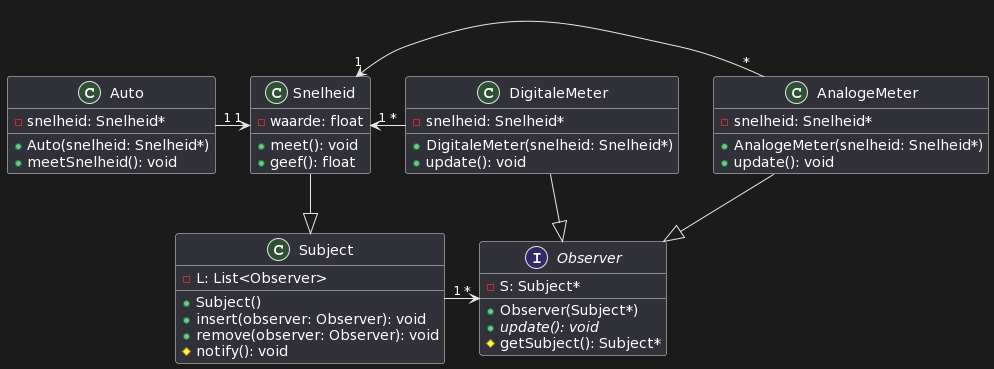

The diagram above was rendered by PlantUML. Its source (embedded in the PNG):
@startuml
interface Observer {
    -S: Subject*
    +Observer(Subject*)
    {abstract} +update(): void
    #getSubject(): Subject*
}

class Subject {
    -L: List<Observer>
    +Subject()
    +insert(observer: Observer): void
    +remove(observer: Observer): void
    #notify(): void
}

class Snelheid {
    -waarde: float
    +meet(): void
    +geef(): float
}

class Auto {
    -snelheid: Snelheid*
    +Auto(snelheid: Snelheid*)
    +meetSnelheid(): void
}

class AnalogeMeter {
    -snelheid: Snelheid*
    +AnalogeMeter(snelheid: Snelheid*)
    +update(): void
}

class DigitaleMeter {
    -snelheid: Snelheid*
    +DigitaleMeter(snelheid: Snelheid*)
    +update(): void
}

Auto "1" -> "1" Snelheid
Snelheid --|> Subject
Subject "1" -> "*" Observer
AnalogeMeter "*" -up> "1" Snelheid
DigitaleMeter "*" -up> "1" Snelheid
AnalogeMeter --|> Observer
DigitaleMeter --|> Observer
@enduml